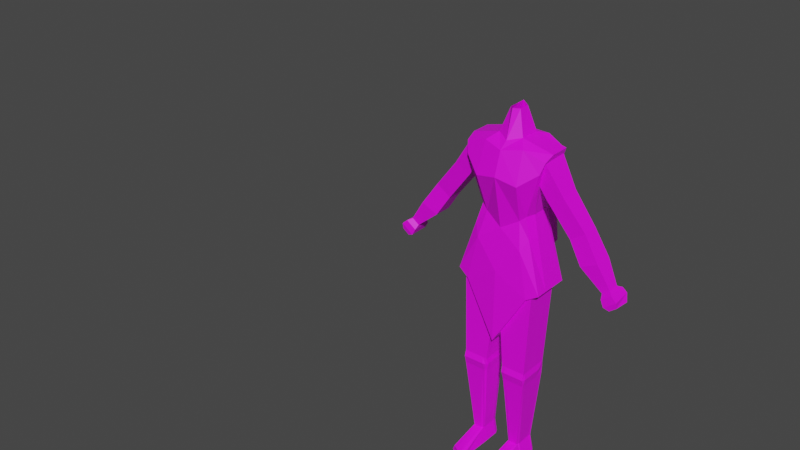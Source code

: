 # Source: Player.blend  (saved by Blender 2.92.15; exported with 4.5.12 LTS)
import bpy
from mathutils import Matrix  # noqa: F401  (used for matrix-valued properties, if any)

bpy.ops.wm.read_factory_settings(use_empty=True)
scene = bpy.context.scene
scene.name = 'Scene'

# ---- collections
col_player = bpy.data.collections.new('Player'); scene.collection.children.link(col_player)

# ---- images (referenced by path relative to the original .blend; pixels are not part of the script)
import os
ASSET_DIR = os.environ.get("B2B_ASSET_DIR", "")  # directory of the original .blend (textures are referenced by path, not embedded)
HERE = os.path.dirname(os.path.abspath(__file__))  # packed textures are extracted next to this script under _unpacked/

def load_image(name, relpath, width, height, colorspace="sRGB"):
    """Load a texture the original file referenced (path relative to the .blend, or extracted next to this script)."""
    p = next((c for c in (os.path.join(HERE, relpath), os.path.join(ASSET_DIR, relpath)) if relpath and os.path.exists(c)), "")
    if p:
        img = bpy.data.images.load(p, check_existing=True)
        img.name = name
    else:  # same state as the original file: an image datablock whose file is absent (Cycles renders it pink)
        img = bpy.data.images.new(name, width, height)
        img.source = "FILE"
        img.filepath = "//" + (relpath or name)
    img.colorspace_settings.name = colorspace
    return img
img_head = load_image('Head', '', 1024, 1024, 'sRGB')

# ---- materials (node trees are filled in below, after node groups)
mat_material_003 = bpy.data.materials.new('Material.003')
mat_material_003.use_transparent_shadow = False
mat_material_002 = bpy.data.materials.new('Material.002')
mat_material_002.use_transparent_shadow = False
mat_material_004 = bpy.data.materials.new('Material.004')
mat_material_004.use_transparent_shadow = False
mat_material_001 = bpy.data.materials.new('Material.001')
mat_material_001.use_transparent_shadow = False

# ---- material node trees
mat_material_003.use_nodes = True; mat_material_003.node_tree.nodes.clear()
_N = mat_material_003.node_tree.nodes; _L = mat_material_003.node_tree.links
n0 = _N.new('ShaderNodeBsdfPrincipled'); n0.name = 'Principled BSDF'; n0.location = (10, 300)
n0.distribution = 'GGX'
n0.subsurface_method = 'BURLEY'
n0.inputs[3].default_value = 1.45
n0.inputs[27].default_value = (0.0, 0.0, 0.0, 1.0)
n0.inputs[28].default_value = 1.0
n1 = _N.new('ShaderNodeOutputMaterial'); n1.name = 'Material Output'; n1.location = (300, 300)
n2 = _N.new('ShaderNodeTexImage'); n2.name = 'Image Texture'; n2.location = (-363, 153)
n2.image = img_head
_L.new(n0.outputs[0], n1.inputs[0])
_L.new(n2.outputs[0], n0.inputs[0])
n1.is_active_output = True
mat_material_002.use_nodes = True; mat_material_002.node_tree.nodes.clear()
_N = mat_material_002.node_tree.nodes; _L = mat_material_002.node_tree.links
n0 = _N.new('ShaderNodeBsdfPrincipled'); n0.name = 'Principled BSDF'; n0.location = (10, 300)
n0.distribution = 'GGX'
n0.subsurface_method = 'BURLEY'
n0.inputs[3].default_value = 1.45
n0.inputs[27].default_value = (0.0, 0.0, 0.0, 1.0)
n0.inputs[28].default_value = 1.0
n1 = _N.new('ShaderNodeOutputMaterial'); n1.name = 'Material Output'; n1.location = (300, 300)
n2 = _N.new('ShaderNodeTexImage'); n2.name = 'Image Texture'; n2.location = (-346, 173)
n2.image = img_head
_L.new(n0.outputs[0], n1.inputs[0])
_L.new(n2.outputs[0], n0.inputs[0])
n1.is_active_output = True
mat_material_004.use_nodes = True; mat_material_004.node_tree.nodes.clear()
_N = mat_material_004.node_tree.nodes; _L = mat_material_004.node_tree.links
n0 = _N.new('ShaderNodeBsdfPrincipled'); n0.name = 'Principled BSDF'; n0.location = (10, 300)
n0.distribution = 'GGX'
n0.subsurface_method = 'BURLEY'
n0.inputs[3].default_value = 1.45
n0.inputs[27].default_value = (0.0, 0.0, 0.0, 1.0)
n0.inputs[28].default_value = 1.0
n1 = _N.new('ShaderNodeOutputMaterial'); n1.name = 'Material Output'; n1.location = (300, 300)
n2 = _N.new('ShaderNodeTexImage'); n2.name = 'Image Texture'; n2.location = (-342, 180)
n2.image = img_head
_L.new(n0.outputs[0], n1.inputs[0])
_L.new(n2.outputs[0], n0.inputs[0])
n1.is_active_output = True
mat_material_001.use_nodes = True; mat_material_001.node_tree.nodes.clear()
_N = mat_material_001.node_tree.nodes; _L = mat_material_001.node_tree.links
n0 = _N.new('ShaderNodeOutputMaterial'); n0.name = 'Material Output'; n0.location = (300, 300)
n1 = _N.new('ShaderNodeTexImage'); n1.name = 'Image Texture'; n1.location = (-392, 155)
n1.image = img_head
n2 = _N.new('ShaderNodeBsdfPrincipled'); n2.name = 'Principled BSDF'; n2.location = (10, 300)
n2.distribution = 'GGX'
n2.subsurface_method = 'BURLEY'
n2.inputs[3].default_value = 1.45
n2.inputs[27].default_value = (0.0, 0.0, 0.0, 1.0)
n2.inputs[28].default_value = 1.0
_L.new(n2.outputs[0], n0.inputs[0])
_L.new(n1.outputs[0], n2.inputs[0])
n0.is_active_output = True

# ---- world
world_world = bpy.data.worlds.new('World'); scene.world = world_world
world_world.use_nodes = True; world_world.node_tree.nodes.clear()
_N = world_world.node_tree.nodes; _L = world_world.node_tree.links
n0 = _N.new('ShaderNodeOutputWorld'); n0.name = 'World Output'; n0.location = (300, 300)
n1 = _N.new('ShaderNodeBackground'); n1.name = 'Background'; n1.location = (10, 300)
n1.inputs[0].default_value = (0.05088, 0.05088, 0.05088, 1.0)
_L.new(n1.outputs[0], n0.inputs[0])
n0.is_active_output = True
world_world.color = (0.05088, 0.05088, 0.05088)
world_world.use_sun_shadow = False
world_world.sun_shadow_jitter_overblur = 0.0

# ---- meshes
me_cube_002 = bpy.data.meshes.new('Cube.002')
me_cube_002.from_pydata([(0.0, 1.029, 0.7198), (0.0, -0.8924, 0.5016), (1.006, -0.4482, -0.9848), (0.9352, -0.3501, 0.7694), (1.006, 0.9167, -0.9848), (0.7862, 0.8997, 0.8016), (0.8681, -0.4864, 0.6225), (0.7454, 0.9869, 0.6897), (0.6002, 0.7503, -0.01031), (0.5354, -0.2779, -0.01031), (0.0, 1.072, -1.817), (0.0, 0.8409, 0.925), (0.0, -0.6395, -1.817), (0.0, -0.6482, 0.8188), (0.0, -0.4592, -0.2246), (0.0, 0.9041, -0.01031), (0.4823, 1.146, 0.6374), (0.4457, 0.9349, 0.9075), (0.7375, -0.5447, -1.073), (0.4794, -0.807, 0.4423), (0.4001, 0.8016, -0.01031), (0.7375, 1.025, -1.073), (0.4457, -0.4677, 0.8663), (0.4001, -0.3383, -0.08174), (0.8681, 0.7724, 0.692), (0.8681, -0.2452, 0.6596), (1.006, -0.02849, -0.9848), (1.006, 0.7324, -0.9848), (0.956, 0.7017, 0.8314), (0.956, -0.000976, 0.8314), (0.6002, 0.5383, -0.01031), (0.6002, 0.05819, -0.01031), (0.0, 0.7624, 0.9492), (0.0, -0.3545, 0.9064), (0.0, 0.4489, -1.817), (0.0, -0.2128, -1.817), (0.2925, 0.5883, 0.9507), (0.2806, -0.1112, 0.9507), (0.7375, 0.7338, -1.073), (0.7375, 0.022, -1.073), (0.0, 0.4647, 1.319), (0.0, -0.1066, 1.281), (0.1126, 0.4507, 1.27), (0.1126, 0.06801, 1.27), (0.7196, 0.8119, -0.3353), (0.6612, -0.3486, -0.2904), (0.0, 1.055, -0.67), (0.0, -0.6398, -0.8061), (0.5233, -0.5279, -0.4438), (0.5233, 0.9485, -0.3985), (0.7196, 0.67, -0.2904), (0.7196, 0.005142, -0.2904)], [], [(16, 17, 5, 7), (25, 29, 3, 6), (39, 26, 2, 18), (20, 16, 7, 8), (51, 31, 9, 45), (49, 20, 8, 44), (31, 25, 6, 9), (48, 23, 14, 47), (37, 33, 13, 22), (19, 22, 13, 1), (23, 19, 1, 14), (9, 6, 19, 23), (6, 3, 22, 19), (29, 37, 22, 3), (45, 9, 23, 48), (46, 15, 20, 49), (15, 0, 16, 20), (35, 39, 18, 12), (0, 11, 17, 16), (10, 21, 38, 34), (34, 38, 39, 35), (5, 17, 36, 28), (28, 36, 37, 29), (17, 11, 32, 36), (33, 37, 43, 41), (8, 7, 24, 30), (30, 24, 25, 31), (44, 8, 30, 50), (50, 30, 31, 51), (21, 4, 27, 38), (38, 27, 26, 39), (7, 5, 28, 24), (24, 28, 29, 25), (37, 36, 42, 43), (32, 33, 41, 40), (36, 32, 40, 42), (27, 50, 51, 26), (4, 44, 50, 27), (10, 46, 49, 21), (2, 45, 48, 18), (18, 48, 47, 12), (21, 49, 44, 4), (26, 51, 45, 2)])
_uv = me_cube_002.uv_layers.new(name='UVMap')
_uv.uv.foreach_set('vector', [0.2624, 0.568, 0.2656, 0.6374, 0.1893, 0.6147, 0.2016, 0.5843, 0.4333, 0.9236, 0.4887, 0.9637, 0.4117, 0.953, 0.3799, 0.9196, 0.5205, 0.2376, 0.5093, 0.3004, 0.4161, 0.3004, 0.3947, 0.2376, 0.2565, 0.4221, 0.2624, 0.568, 0.2016, 0.5843, 0.2093, 0.4235, 0.4796, 0.6887, 0.4908, 0.7575, 0.4141, 0.7601, 0.4004, 0.6924, 0.2367, 0.3262, 0.2565, 0.4221, 0.2093, 0.4235, 0.1841, 0.3466, 0.4908, 0.7575, 0.4333, 0.9236, 0.3799, 0.9196, 0.4141, 0.7601, 0.8791, 0.3126, 0.8615, 0.4076, 0.7654, 0.3715, 0.7594, 0.232, 0.8392, 0.7479, 0.7573, 0.7164, 0.7343, 0.6482, 0.8434, 0.6572, 0.8228, 0.5495, 0.8434, 0.6572, 0.7343, 0.6482, 0.721, 0.556, 0.8615, 0.4076, 0.8228, 0.5495, 0.721, 0.556, 0.7654, 0.3715, 0.8956, 0.4249, 0.9276, 0.5879, 0.8228, 0.5495, 0.8615, 0.4076, 0.9276, 0.5879, 0.9546, 0.6286, 0.8434, 0.6572, 0.8228, 0.5495, 0.9932, 0.7014, 0.8392, 0.7479, 0.8434, 0.6572, 0.9546, 0.6286, 0.9203, 0.3569, 0.8956, 0.4249, 0.8615, 0.4076, 0.8791, 0.3126, 0.3598, 0.2662, 0.3512, 0.4221, 0.2565, 0.4221, 0.2367, 0.3262, 0.3512, 0.4221, 0.3617, 0.5866, 0.2624, 0.568, 0.2565, 0.4221, 0.4684, 0.005007, 0.5205, 0.2376, 0.3947, 0.2376, 0.3736, 0.005007, 0.3617, 0.5866, 0.3656, 0.6479, 0.2656, 0.6374, 0.2624, 0.568, 0.7536, 0.005007, 0.7433, 0.2376, 0.6786, 0.2376, 0.6153, 0.005007, 0.6153, 0.005007, 0.6786, 0.2376, 0.5205, 0.2376, 0.4684, 0.005007, 0.7146, 0.3326, 0.7325, 0.4101, 0.6619, 0.4571, 0.6631, 0.3053, 0.6631, 0.3053, 0.6619, 0.4571, 0.509, 0.4843, 0.509, 0.33, 0.7325, 0.4101, 0.7287, 0.5113, 0.7108, 0.5148, 0.6619, 0.4571, 0.007524, 0.5951, 0.0817, 0.6325, 0.0495, 0.716, 0.008388, 0.6949, 0.6464, 0.7548, 0.7117, 0.9079, 0.6585, 0.9216, 0.5995, 0.756, 0.5995, 0.756, 0.6585, 0.9216, 0.4333, 0.9236, 0.4908, 0.7575, 0.6592, 0.6783, 0.6464, 0.7548, 0.5995, 0.756, 0.6277, 0.6878, 0.6277, 0.6878, 0.5995, 0.756, 0.4908, 0.7575, 0.4796, 0.6887, 0.7433, 0.2376, 0.7192, 0.3004, 0.6783, 0.3004, 0.6786, 0.2376, 0.6786, 0.2376, 0.6783, 0.3004, 0.5093, 0.3004, 0.5205, 0.2376, 0.7117, 0.9079, 0.6972, 0.9369, 0.6433, 0.9586, 0.6585, 0.9216, 0.6585, 0.9216, 0.6433, 0.9586, 0.4887, 0.9637, 0.4333, 0.9236, 0.0817, 0.6325, 0.1875, 0.7462, 0.1069, 0.7787, 0.0495, 0.716, 0.2002, 0.8208, 0.02226, 0.9938, 0.007524, 0.8952, 0.09613, 0.8039, 0.1875, 0.7462, 0.2002, 0.8208, 0.09613, 0.8039, 0.1069, 0.7787, 0.6404, 0.5217, 0.6277, 0.6878, 0.4796, 0.6887, 0.4726, 0.5222, 0.6811, 0.5214, 0.6592, 0.6783, 0.6277, 0.6878, 0.6404, 0.5217, 0.3656, 0.002395, 0.3598, 0.2662, 0.2367, 0.3262, 0.192, 0.1698, 0.9932, 0.1975, 0.9203, 0.3569, 0.8791, 0.3126, 0.9291, 0.1737, 0.9291, 0.1737, 0.8791, 0.3126, 0.7594, 0.232, 0.7627, 0.002461, 0.192, 0.1698, 0.2367, 0.3262, 0.1841, 0.3466, 0.1259, 0.1925, 0.4726, 0.5222, 0.4796, 0.6887, 0.4004, 0.6924, 0.3801, 0.5214])
_ca = me_cube_002.color_attributes.new('Col', 'BYTE_COLOR', 'CORNER')
_ca.data.foreach_set('color', [1.0, 1.0, 1.0, 1.0, 1.0, 1.0, 1.0, 1.0, 1.0, 1.0, 1.0, 1.0, 1.0, 1.0, 1.0, 1.0, 1.0, 1.0, 1.0, 1.0, 1.0, 1.0, 1.0, 1.0, 1.0, 1.0, 1.0, 1.0, 1.0, 1.0, 1.0, 1.0, 1.0, 1.0, 1.0, 1.0, 1.0, 1.0, 1.0, 1.0, 1.0, 1.0, 1.0, 1.0, 1.0, 1.0, 1.0, 1.0, 1.0, 1.0, 1.0, 1.0, 1.0, 1.0, 1.0, 1.0, 1.0, 1.0, 1.0, 1.0, 1.0, 1.0, 1.0, 1.0, 1.0, 1.0, 1.0, 1.0, 1.0, 1.0, 1.0, 1.0, 1.0, 1.0, 1.0, 1.0, 1.0, 1.0, 1.0, 1.0, 1.0, 1.0, 1.0, 1.0, 1.0, 1.0, 1.0, 1.0, 1.0, 1.0, 1.0, 1.0, 1.0, 1.0, 1.0, 1.0, 1.0, 1.0, 1.0, 1.0, 1.0, 1.0, 1.0, 1.0, 1.0, 1.0, 1.0, 1.0, 1.0, 1.0, 1.0, 1.0, 1.0, 1.0, 1.0, 1.0, 1.0, 1.0, 1.0, 1.0, 1.0, 1.0, 1.0, 1.0, 1.0, 1.0, 1.0, 1.0, 1.0, 1.0, 1.0, 1.0, 1.0, 1.0, 1.0, 1.0, 1.0, 1.0, 1.0, 1.0, 1.0, 1.0, 1.0, 1.0, 1.0, 1.0, 1.0, 1.0, 1.0, 1.0, 1.0, 1.0, 1.0, 1.0, 1.0, 1.0, 1.0, 1.0, 1.0, 1.0, 1.0, 1.0, 1.0, 1.0, 1.0, 1.0, 1.0, 1.0, 1.0, 1.0, 1.0, 1.0, 1.0, 1.0, 1.0, 1.0, 1.0, 1.0, 1.0, 1.0, 1.0, 1.0, 1.0, 1.0, 1.0, 1.0, 1.0, 1.0, 1.0, 1.0, 1.0, 1.0, 1.0, 1.0, 1.0, 1.0, 1.0, 1.0, 1.0, 1.0, 1.0, 1.0, 1.0, 1.0, 1.0, 1.0, 1.0, 1.0, 1.0, 1.0, 1.0, 1.0, 1.0, 1.0, 1.0, 1.0, 1.0, 1.0, 1.0, 1.0, 1.0, 1.0, 1.0, 1.0, 1.0, 1.0, 1.0, 1.0, 1.0, 1.0, 1.0, 1.0, 1.0, 1.0, 1.0, 1.0, 1.0, 1.0, 1.0, 1.0, 1.0, 1.0, 1.0, 1.0, 1.0, 1.0, 1.0, 1.0, 1.0, 1.0, 1.0, 1.0, 1.0, 1.0, 1.0, 1.0, 1.0, 1.0, 1.0, 1.0, 1.0, 1.0, 1.0, 1.0, 1.0, 1.0, 1.0, 1.0, 1.0, 1.0, 1.0, 1.0, 1.0, 1.0, 1.0, 1.0, 1.0, 1.0, 1.0, 1.0, 1.0, 1.0, 1.0, 1.0, 1.0, 1.0, 1.0, 1.0, 1.0, 1.0, 1.0, 1.0, 1.0, 1.0, 1.0, 1.0, 1.0, 1.0, 1.0, 1.0, 1.0, 1.0, 1.0, 1.0, 1.0, 1.0, 1.0, 1.0, 1.0, 1.0, 1.0, 1.0, 1.0, 1.0, 1.0, 1.0, 1.0, 1.0, 1.0, 1.0, 1.0, 1.0, 1.0, 1.0, 1.0, 1.0, 1.0, 1.0, 1.0, 1.0, 1.0, 1.0, 1.0, 1.0, 1.0, 1.0, 1.0, 1.0, 1.0, 1.0, 1.0, 1.0, 1.0, 1.0, 1.0, 1.0, 1.0, 1.0, 1.0, 1.0, 1.0, 1.0, 1.0, 1.0, 1.0, 1.0, 1.0, 1.0, 1.0, 1.0, 1.0, 1.0, 1.0, 1.0, 1.0, 1.0, 1.0, 1.0, 1.0, 1.0, 1.0, 1.0, 1.0, 1.0, 1.0, 1.0, 1.0, 1.0, 1.0, 1.0, 1.0, 1.0, 1.0, 1.0, 1.0, 1.0, 1.0, 1.0, 1.0, 1.0, 1.0, 1.0, 1.0, 1.0, 1.0, 1.0, 1.0, 1.0, 1.0, 1.0, 1.0, 1.0, 1.0, 1.0, 1.0, 1.0, 1.0, 1.0, 1.0, 1.0, 1.0, 1.0, 1.0, 1.0, 1.0, 1.0, 1.0, 1.0, 1.0, 1.0, 1.0, 1.0, 1.0, 1.0, 1.0, 1.0, 1.0, 1.0, 1.0, 1.0, 1.0, 1.0, 1.0, 1.0, 1.0, 1.0, 1.0, 1.0, 1.0, 1.0, 1.0, 1.0, 1.0, 1.0, 1.0, 1.0, 1.0, 1.0, 1.0, 1.0, 1.0, 1.0, 1.0, 1.0, 1.0, 1.0, 1.0, 1.0, 1.0, 1.0, 1.0, 1.0, 1.0, 1.0, 1.0, 1.0, 1.0, 1.0, 1.0, 1.0, 1.0, 1.0, 1.0, 1.0, 1.0, 1.0, 1.0, 1.0, 1.0, 1.0, 1.0, 1.0, 1.0, 1.0, 1.0, 1.0, 1.0, 1.0, 1.0, 1.0, 1.0, 1.0, 1.0, 1.0, 1.0, 1.0, 1.0, 1.0, 1.0, 1.0, 1.0, 1.0, 1.0, 1.0, 1.0, 1.0, 1.0, 1.0, 1.0, 1.0, 1.0, 1.0, 1.0, 1.0, 1.0, 1.0, 1.0, 1.0, 1.0, 1.0, 1.0, 1.0, 1.0, 1.0, 1.0, 1.0, 1.0, 1.0, 1.0, 1.0, 1.0, 1.0, 1.0, 1.0, 1.0, 1.0, 1.0, 1.0, 1.0, 1.0, 1.0, 1.0, 1.0, 1.0, 1.0, 1.0, 1.0, 1.0, 1.0, 1.0, 1.0, 1.0, 1.0, 1.0, 1.0, 1.0, 1.0, 1.0, 1.0, 1.0, 1.0, 1.0, 1.0, 1.0, 1.0, 1.0, 1.0, 1.0, 1.0, 1.0, 1.0, 1.0, 1.0, 1.0, 1.0, 1.0, 1.0, 1.0, 1.0, 1.0, 1.0, 1.0, 1.0, 1.0, 1.0, 1.0, 1.0, 1.0, 1.0, 1.0, 1.0, 1.0, 1.0, 1.0, 1.0, 1.0, 1.0, 1.0, 1.0, 1.0, 1.0, 1.0, 1.0, 1.0, 1.0, 1.0, 1.0, 1.0, 1.0, 1.0, 1.0, 1.0, 1.0, 1.0, 1.0, 1.0, 1.0, 1.0, 1.0, 1.0, 1.0, 1.0, 1.0, 1.0, 1.0, 1.0, 1.0, 1.0, 1.0, 1.0, 1.0, 1.0, 1.0, 1.0, 1.0, 1.0, 1.0, 1.0, 1.0, 1.0, 1.0, 1.0, 1.0, 1.0, 1.0, 1.0, 1.0, 1.0, 1.0, 1.0, 1.0, 1.0, 1.0, 1.0, 1.0, 1.0, 1.0, 1.0, 1.0, 1.0, 1.0, 1.0, 1.0, 1.0, 1.0, 1.0, 1.0, 1.0, 1.0, 1.0, 1.0, 1.0, 1.0, 1.0, 1.0, 1.0, 1.0, 1.0, 1.0, 1.0, 1.0, 1.0, 1.0, 1.0, 1.0, 1.0, 1.0, 1.0])
me_cube_002.materials.append(mat_material_003)
me_cube_002.use_remesh_fix_poles = True
me_cube_002.use_remesh_preserve_attributes = False
me_cube_002.update()
me_cube_003 = bpy.data.meshes.new('Cube.003')
me_cube_003.from_pydata([(6.877, -0.4582, -3.462), (1.625, -0.8356, 3.312), (6.877, 0.3629, -3.462), (1.625, 1.162, 3.312), (7.369, -0.4582, -3.112), (2.583, -0.8356, 3.895), (7.369, 0.3629, -3.112), (2.583, 1.162, 3.895), (4.43, -0.3913, -0.7383), (4.43, 0.7529, -0.7383), (5.418, 0.7529, -0.07556), (5.418, -0.3913, -0.07556), (2.792, -0.597, 1.405), (2.792, 0.8053, 1.405), (3.866, 0.8053, 1.917), (3.866, -0.597, 1.917), (5.344, 0.7335, -2.184), (6.477, 0.7335, -1.667), (6.477, -0.5519, -1.667), (5.344, -0.5519, -2.184), (6.946, 0.6358, -3.704), (6.965, -0.7018, -3.752), (7.609, 0.6358, -3.234), (7.647, -0.7018, -3.27), (7.546, 0.4099, -4.327), (7.546, -0.6672, -4.322), (8.092, 0.4099, -3.979), (8.004, -0.6672, -3.979), (7.181, -0.7424, -4.177), (7.993, -0.7424, -3.585), (7.909, 0.6597, -3.503), (7.165, 0.6597, -4.121)], [], [(12, 1, 3, 13), (13, 3, 7, 14), (14, 7, 5, 15), (15, 5, 1, 12), (2, 6, 22, 20), (7, 3, 1, 5), (18, 11, 8, 19), (17, 10, 11, 18), (16, 9, 10, 17), (19, 8, 9, 16), (11, 15, 12, 8), (10, 14, 15, 11), (9, 13, 14, 10), (8, 12, 13, 9), (0, 19, 16, 2), (2, 16, 17, 6), (6, 17, 18, 4), (4, 18, 19, 0), (29, 28, 25, 27), (0, 2, 20, 21), (6, 4, 23, 22), (4, 0, 21, 23), (24, 26, 27, 25), (31, 30, 26, 24), (30, 29, 27, 26), (28, 31, 24, 25), (21, 20, 31, 28), (22, 23, 29, 30), (20, 22, 30, 31), (23, 21, 28, 29)])
_uv = me_cube_003.uv_layers.new(name='UVMap')
_uv.uv.foreach_set('vector', [0.313, 0.5964, 0.3527, 0.798, 0.1719, 0.8145, 0.185, 0.6073, 0.185, 0.6073, 0.1719, 0.8145, 0.07006, 0.8082, 0.07688, 0.5907, 0.5433, 0.53, 0.6307, 0.7304, 0.4537, 0.7777, 0.4172, 0.5614, 0.4172, 0.5614, 0.4537, 0.7777, 0.3527, 0.798, 0.313, 0.5964, 0.5984, 0.2327, 0.5509, 0.266, 0.521, 0.2387, 0.5814, 0.2121, 0.07006, 0.8082, 0.1719, 0.8145, 0.1606, 0.996, 0.0587, 0.9896, 0.3429, 0.1618, 0.3851, 0.3249, 0.275, 0.3452, 0.2564, 0.2027, 0.4504, 0.1316, 0.4885, 0.3027, 0.3851, 0.3249, 0.3429, 0.1618, 0.1627, 0.2169, 0.1688, 0.3562, 0.0587, 0.3578, 0.06439, 0.1847, 0.2564, 0.2027, 0.275, 0.3452, 0.1688, 0.3562, 0.1627, 0.2169, 0.3851, 0.3249, 0.4172, 0.5614, 0.313, 0.5964, 0.275, 0.3452, 0.4885, 0.3027, 0.5433, 0.53, 0.4172, 0.5614, 0.3851, 0.3249, 0.1688, 0.3562, 0.185, 0.6073, 0.07688, 0.5907, 0.0587, 0.3578, 0.275, 0.3452, 0.313, 0.5964, 0.185, 0.6073, 0.1688, 0.3562, 0.2414, 0.04023, 0.2564, 0.2027, 0.1627, 0.2169, 0.1665, 0.04669, 0.1665, 0.04669, 0.1627, 0.2169, 0.06439, 0.1847, 0.1129, 0.03324, 0.3639, -0.003801, 0.4504, 0.1316, 0.3429, 0.1618, 0.2938, 0.02433, 0.2938, 0.02433, 0.3429, 0.1618, 0.2564, 0.2027, 0.2414, 0.04023, 0.733, 0.1575, 0.6663, 0.1571, 0.6718, 0.1279, 0.7273, 0.1221, 0.6644, 0.2172, 0.5984, 0.2327, 0.5814, 0.2121, 0.6699, 0.1915, 0.801, 0.266, 0.7227, 0.2272, 0.7238, 0.1924, 0.8422, 0.2499, 0.7227, 0.2272, 0.6644, 0.2172, 0.6699, 0.1915, 0.7238, 0.1924, 0.5718, 0.1362, 0.5039, 0.1421, 0.502, 0.02837, 0.5619, 0.02331, 0.577, 0.1795, 0.4983, 0.2017, 0.5039, 0.1421, 0.5718, 0.1362, 0.8616, 0.2051, 0.733, 0.1575, 0.7273, 0.1221, 0.8454, 0.1344, 0.6663, 0.1571, 0.577, 0.1795, 0.5718, 0.1362, 0.6718, 0.1279, 0.6699, 0.1915, 0.5814, 0.2121, 0.577, 0.1795, 0.6663, 0.1571, 0.8422, 0.2499, 0.7238, 0.1924, 0.733, 0.1575, 0.8616, 0.2051, 0.5814, 0.2121, 0.521, 0.2387, 0.4983, 0.2017, 0.577, 0.1795, 0.7238, 0.1924, 0.6699, 0.1915, 0.6663, 0.1571, 0.733, 0.1575])
me_cube_003.materials.append(mat_material_002)
me_cube_003.use_remesh_fix_poles = True
me_cube_003.use_remesh_preserve_attributes = False
me_cube_003.update()
me_cube_004 = bpy.data.meshes.new('Cube.004')
me_cube_004.from_pydata([(0.6099, -0.8854, -2.375), (1.989, -0.8854, -2.375), (0.6099, 1.287, -2.375), (0.9126, -0.8854, -2.375), (2.262, -0.8854, -2.375), (0.9126, 1.287, -2.375), (2.262, 1.287, -2.375), (1.989, 1.287, -2.375), (0.5875, 1.347, -2.78), (0.633, -0.973, -2.78), (2.262, 1.296, -2.78), (2.268, -1.011, -2.78), (0.7162, 1.066, -3.332), (0.7371, -0.8742, -3.332), (2.251, 1.275, -3.332), (2.251, -0.8742, -3.332), (1.051, 1.089, -8.453), (1.039, -0.3167, -8.453), (1.824, 1.098, -8.453), (1.747, -0.2527, -8.453), (0.8994, 1.145, -9.484), (0.7947, -0.3798, -9.484), (2.099, 1.075, -9.484), (2.155, -0.3798, -9.484), (0.8664, -2.562, -9.118), (1.879, -2.395, -9.118), (0.8664, -2.562, -9.484), (2.017, -2.395, -9.484), (0.07421, -0.8523, 3.152), (0.07421, 1.564, 3.152), (2.511, 1.564, 4.6), (2.511, -0.8523, 4.6), (2.07, 1.412, -2.78), (0.831, 1.412, -2.78), (0.831, -1.011, -2.78), (2.07, -1.011, -2.78), (1.982, 1.275, -3.332), (0.9199, 1.275, -3.332), (0.9199, -0.8742, -3.332), (1.982, -0.8742, -3.332), (1.714, 1.223, -8.453), (1.16, 1.223, -8.453), (1.16, -0.3798, -8.453), (1.714, -0.3798, -8.453), (1.997, 1.223, -9.484), (1.097, 1.223, -9.484), (1.097, -0.3798, -9.484), (1.729, -0.3798, -9.484), (1.134, -2.755, -9.118), (1.563, -2.609, -9.118), (1.134, -2.755, -9.484), (1.563, -2.609, -9.484), (1.964, -0.8523, 4.117), (0.3765, -0.8523, 3.634), (0.3765, 1.564, 3.634), (1.964, 1.564, 4.117), (0.6099, 0.6485, -2.375), (0.6099, -0.7858, -2.375), (2.262, -0.7858, -2.375), (2.262, 0.6485, -2.375), (0.559, 0.7312, -2.78), (0.5411, -0.7917, -2.78), (2.342, -0.7814, -2.78), (2.345, 0.7312, -2.78), (0.6211, 0.6411, -3.332), (0.6211, -0.7784, -3.332), (2.251, -0.7784, -3.332), (2.251, 0.6411, -3.332), (1.01, 0.8984, -8.453), (1.021, -0.16, -8.453), (1.792, -0.16, -8.453), (1.792, 0.8984, -8.453), (0.7947, 0.8984, -9.484), (0.7947, -0.16, -9.484), (2.18, -0.16, -9.484), (2.18, 0.8984, -9.484), (2.511, 1.037, 4.6), (2.511, -0.5585, 4.6), (0.07421, -0.5585, 3.152), (0.07421, 1.037, 3.152), (1.097, 0.8984, -9.484), (1.097, -0.16, -9.484), (1.729, 0.8984, -9.484), (1.729, -0.16, -9.484)], [], [(1, 52, 53, 3), (5, 54, 55, 7), (2, 29, 54, 5), (21, 46, 50, 26), (58, 4, 11, 62), (4, 31, 52, 1), (62, 11, 15, 66), (3, 0, 9, 34), (7, 6, 10, 32), (56, 2, 8, 60), (38, 13, 17, 42), (60, 8, 12, 64), (34, 9, 13, 38), (32, 10, 14, 36), (42, 17, 24, 48), (36, 14, 18, 40), (66, 15, 19, 70), (64, 12, 16, 68), (83, 74, 23, 47), (40, 18, 22, 44), (70, 19, 23, 74), (68, 16, 20, 72), (48, 24, 26, 50), (17, 21, 26, 24), (23, 19, 25, 27), (47, 23, 27, 51), (3, 53, 28, 0), (58, 77, 31, 4), (7, 55, 30, 6), (56, 79, 29, 2), (46, 47, 51, 50), (25, 49, 51, 27), (49, 48, 50, 51), (16, 41, 45, 20), (41, 40, 44, 45), (73, 81, 46, 21), (81, 83, 47, 46), (12, 37, 41, 16), (37, 36, 40, 41), (19, 43, 49, 25), (43, 42, 48, 49), (8, 33, 37, 12), (33, 32, 36, 37), (11, 35, 39, 15), (35, 34, 38, 39), (15, 39, 43, 19), (39, 38, 42, 43), (2, 5, 33, 8), (5, 7, 32, 33), (4, 1, 35, 11), (1, 3, 34, 35), (45, 44, 82, 80), (80, 82, 83, 81), (20, 45, 80, 72), (72, 80, 81, 73), (0, 28, 78, 57), (57, 78, 79, 56), (6, 30, 76, 59), (59, 76, 77, 58), (17, 69, 73, 21), (69, 68, 72, 73), (18, 71, 75, 22), (71, 70, 74, 75), (44, 22, 75, 82), (82, 75, 74, 83), (13, 65, 69, 17), (65, 64, 68, 69), (14, 67, 71, 18), (67, 66, 70, 71), (9, 61, 65, 13), (61, 60, 64, 65), (0, 57, 61, 9), (57, 56, 60, 61), (10, 63, 67, 14), (63, 62, 66, 67), (6, 59, 63, 10), (59, 58, 62, 63)])
_uv = me_cube_004.uv_layers.new(name='UVMap')
_uv.uv.foreach_set('vector', [0.1508, 0.4936, 0.1462, 0.9634, 0.03032, 0.9278, 0.07305, 0.4914, 0.4247, 0.4785, 0.507, 0.9095, 0.3941, 0.956, 0.349, 0.4864, 0.4465, 0.4752, 0.5254, 0.8723, 0.507, 0.9095, 0.4247, 0.4785, 0.8932, 0.8012, 0.9157, 0.8012, 0.9184, 0.9779, 0.8985, 0.9636, 0.1793, 0.4934, 0.1712, 0.4931, 0.1675, 0.4639, 0.1825, 0.464, 0.1712, 0.4931, 0.1833, 0.9966, 0.1462, 0.9634, 0.1508, 0.4936, 0.1825, 0.464, 0.1675, 0.4639, 0.1717, 0.4268, 0.1785, 0.4261, 0.07305, 0.4914, 0.05087, 0.4906, 0.0541, 0.46, 0.0687, 0.4606, 0.349, 0.4864, 0.3289, 0.4876, 0.3265, 0.4583, 0.3418, 0.4569, 0.4919, 0.4647, 0.4465, 0.4752, 0.4408, 0.4477, 0.4795, 0.4379, 0.07691, 0.4199, 0.06353, 0.419, 0.1274, 0.04813, 0.1372, 0.04976, 0.4795, 0.4379, 0.4408, 0.4477, 0.4423, 0.405, 0.4741, 0.3969, 0.0687, 0.4606, 0.0541, 0.46, 0.06353, 0.419, 0.07691, 0.4199, 0.3418, 0.4569, 0.3265, 0.4583, 0.3235, 0.4198, 0.3427, 0.4169, 0.9521, 0.3286, 0.9609, 0.3236, 0.9837, 0.4968, 0.9643, 0.5117, 0.3427, 0.4169, 0.3235, 0.4198, 0.2868, 0.0476, 0.2988, 0.04583, 0.1785, 0.4261, 0.1717, 0.4268, 0.1868, 0.0543, 0.1942, 0.0541, 0.4741, 0.3969, 0.4423, 0.405, 0.3498, 0.03651, 0.3634, 0.03334, 0.9627, 0.7849, 0.9962, 0.7849, 0.9944, 0.8012, 0.9627, 0.8012, 0.9197, 0.2201, 0.9074, 0.2191, 0.8994, 0.14, 0.9127, 0.1409, 0.814, 0.2281, 0.8066, 0.2301, 0.7902, 0.1486, 0.8065, 0.1465, 0.5064, 0.08009, 0.4919, 0.08074, 0.4867, 0.003247, 0.5066, 0.001699, 0.9101, 0.5689, 0.8855, 0.5688, 0.8857, 0.5416, 0.9102, 0.5417, 0.5969, 0.08074, 0.6017, 0.001881, 0.7641, 0.002556, 0.764, 0.02979, 0.7902, 0.1486, 0.8066, 0.2301, 0.6433, 0.1941, 0.6408, 0.1651, 0.9627, 0.8012, 0.9944, 0.8012, 0.9842, 0.9512, 0.9504, 0.9671, 0.07305, 0.4914, 0.03032, 0.9278, 0.00862, 0.8926, 0.05087, 0.4906, 0.1793, 0.4934, 0.2045, 0.9962, 0.1833, 0.9966, 0.1712, 0.4931, 0.349, 0.4864, 0.3941, 0.956, 0.3587, 0.9936, 0.3289, 0.4876, 0.4919, 0.4647, 0.5608, 0.8635, 0.5254, 0.8723, 0.4465, 0.4752, 0.9157, 0.8012, 0.9627, 0.8012, 0.9504, 0.9671, 0.9184, 0.9779, 0.9722, 0.5692, 0.9438, 0.5691, 0.9439, 0.5418, 0.9813, 0.5416, 0.9438, 0.5691, 0.9101, 0.5689, 0.9102, 0.5417, 0.9439, 0.5418, 0.9729, 0.2301, 0.9603, 0.2275, 0.9786, 0.1528, 0.9942, 0.1554, 0.9603, 0.2275, 0.9197, 0.2201, 0.9127, 0.1409, 0.9786, 0.1528, 0.8932, 0.7849, 0.9157, 0.7849, 0.9157, 0.8012, 0.8932, 0.8012, 0.9157, 0.7849, 0.9627, 0.7849, 0.9627, 0.8012, 0.9157, 0.8012, 0.4423, 0.405, 0.4203, 0.409, 0.3377, 0.03895, 0.3498, 0.03651, 0.4203, 0.409, 0.3427, 0.4169, 0.2988, 0.04583, 0.3377, 0.03895, 0.9069, 0.322, 0.9109, 0.3309, 0.9317, 0.5031, 0.9069, 0.4892, 0.9109, 0.3309, 0.9521, 0.3286, 0.9643, 0.5117, 0.9317, 0.5031, 0.4408, 0.4477, 0.4254, 0.4495, 0.4203, 0.409, 0.4423, 0.405, 0.4254, 0.4495, 0.3418, 0.4569, 0.3427, 0.4169, 0.4203, 0.409, 0.1675, 0.4639, 0.1548, 0.4639, 0.1528, 0.4244, 0.1717, 0.4268, 0.1548, 0.4639, 0.0687, 0.4606, 0.07691, 0.4199, 0.1528, 0.4244, 0.1717, 0.4268, 0.1528, 0.4244, 0.1774, 0.05443, 0.1868, 0.0543, 0.1528, 0.4244, 0.07691, 0.4199, 0.1372, 0.04976, 0.1774, 0.05443, 0.4465, 0.4752, 0.4247, 0.4785, 0.4254, 0.4495, 0.4408, 0.4477, 0.4247, 0.4785, 0.349, 0.4864, 0.3418, 0.4569, 0.4254, 0.4495, 0.1712, 0.4931, 0.1508, 0.4936, 0.1548, 0.4639, 0.1675, 0.4639, 0.1508, 0.4936, 0.07305, 0.4914, 0.0687, 0.4606, 0.1548, 0.4639, 0.9157, 0.682, 0.9827, 0.682, 0.9627, 0.7061, 0.9157, 0.7061, 0.9157, 0.7061, 0.9627, 0.7061, 0.9627, 0.7849, 0.9157, 0.7849, 0.901, 0.6878, 0.9157, 0.682, 0.9157, 0.7061, 0.8932, 0.7061, 0.8932, 0.7061, 0.9157, 0.7061, 0.9157, 0.7849, 0.8932, 0.7849, 0.5989, 0.4374, 0.6946, 0.8303, 0.6739, 0.8355, 0.5919, 0.4393, 0.5919, 0.4393, 0.6739, 0.8355, 0.5608, 0.8635, 0.4919, 0.4647, 0.3289, 0.4876, 0.3587, 0.9936, 0.3214, 0.9944, 0.2824, 0.4905, 0.2824, 0.4905, 0.3214, 0.9944, 0.2045, 0.9962, 0.1793, 0.4934, 0.5969, 0.08074, 0.5851, 0.08043, 0.5853, 0.001863, 0.6017, 0.001881, 0.5851, 0.08043, 0.5064, 0.08009, 0.5066, 0.001699, 0.5853, 0.001863, 0.9074, 0.2191, 0.8925, 0.2209, 0.8849, 0.1393, 0.8994, 0.14, 0.8925, 0.2209, 0.814, 0.2281, 0.8065, 0.1465, 0.8849, 0.1393, 0.9827, 0.682, 0.9902, 0.693, 0.9962, 0.7061, 0.9627, 0.7061, 0.9627, 0.7061, 0.9962, 0.7061, 0.9962, 0.7849, 0.9627, 0.7849, 0.5855, 0.3679, 0.5751, 0.3717, 0.4391, 0.01454, 0.4503, 0.01164, 0.5751, 0.3717, 0.4741, 0.3969, 0.3634, 0.03334, 0.4391, 0.01454, 0.3235, 0.4198, 0.2785, 0.4215, 0.2721, 0.04837, 0.2868, 0.0476, 0.2785, 0.4215, 0.1785, 0.4261, 0.1942, 0.0541, 0.2721, 0.04837, 0.5986, 0.4073, 0.5845, 0.4109, 0.5751, 0.3717, 0.5855, 0.3679, 0.5845, 0.4109, 0.4795, 0.4379, 0.4741, 0.3969, 0.5751, 0.3717, 0.5989, 0.4374, 0.5919, 0.4393, 0.5845, 0.4109, 0.5986, 0.4073, 0.5919, 0.4393, 0.4919, 0.4647, 0.4795, 0.4379, 0.5845, 0.4109, 0.3265, 0.4583, 0.2866, 0.4609, 0.2785, 0.4215, 0.3235, 0.4198, 0.2866, 0.4609, 0.1825, 0.464, 0.1785, 0.4261, 0.2785, 0.4215, 0.3289, 0.4876, 0.2824, 0.4905, 0.2866, 0.4609, 0.3265, 0.4583, 0.2824, 0.4905, 0.1793, 0.4934, 0.1825, 0.464, 0.2866, 0.4609])
me_cube_004.materials.append(mat_material_004)
me_cube_004.use_remesh_fix_poles = True
me_cube_004.use_remesh_preserve_attributes = False
me_cube_004.update()
me_cube_005 = bpy.data.meshes.new('Cube.005')
me_cube_005.from_pydata([(0.6354, -0.574, -1.14), (0.8749, -0.8572, 3.035), (0.9166, 1.07, -0.8129), (0.6951, 1.406, 3.168), (0.0, 1.532, -1.163), (0.0, 1.305, 2.408), (0.0, -0.9165, -1.642), (0.0, -1.024, 2.408), (0.8449, -0.2191, -1.031), (0.9593, 0.4782, -0.922), (0.6963, 0.6249, 2.408), (0.6975, 0.06016, 2.408), (0.0, 0.642, 2.408), (0.0, -0.1373, 2.408), (0.0, 0.7157, -1.322), (0.0, -0.1004, -1.482), (0.7195, 1.136, 0.8881), (0.6857, -0.5845, 0.8881), (0.0, -1.01, 0.8881), (0.0, 1.508, 0.8881), (0.9279, 0.5346, 0.8881), (0.8949, -0.106, 0.8881)], [], [(19, 5, 3, 16), (21, 11, 1, 17), (15, 8, 0, 6), (11, 13, 7, 1), (17, 1, 7, 18), (3, 5, 12, 10), (10, 12, 13, 11), (4, 2, 9, 14), (14, 9, 8, 15), (16, 3, 10, 20), (20, 10, 11, 21), (9, 20, 21, 8), (2, 16, 20, 9), (0, 17, 18, 6), (8, 21, 17, 0), (4, 19, 16, 2)])
_uv = me_cube_005.uv_layers.new(name='UVMap')
_uv.uv.foreach_set('vector', [0.9207, 0.3503, 0.9089, 0.5652, 0.8117, 0.6731, 0.807, 0.3509, 0.5689, 0.3559, 0.6011, 0.5703, 0.4759, 0.6687, 0.4955, 0.3619, 0.21, 0.3066, 0.3494, 0.311, 0.3201, 0.3652, 0.209, 0.4268, 0.6121, 0.7746, 0.5869, 0.8738, 0.4617, 0.8772, 0.4617, 0.7234, 0.4955, 0.362, 0.4759, 0.6689, 0.3749, 0.5741, 0.3808, 0.3595, 0.8399, 0.7309, 0.7905, 0.8684, 0.6969, 0.8709, 0.6918, 0.7727, 0.6918, 0.7727, 0.6969, 0.8709, 0.5869, 0.8738, 0.6121, 0.7746, 0.209, 0.06622, 0.3557, 0.1215, 0.3621, 0.2084, 0.2095, 0.1864, 0.2095, 0.1864, 0.3621, 0.2084, 0.3494, 0.311, 0.21, 0.3066, 0.748, 0.3496, 0.7947, 0.6714, 0.6813, 0.5667, 0.6584, 0.3512, 0.6584, 0.3512, 0.6813, 0.5667, 0.6011, 0.5703, 0.5689, 0.3559, 0.6367, 0.09678, 0.6584, 0.3512, 0.5689, 0.3559, 0.5351, 0.08732, 0.7218, 0.1079, 0.748, 0.3496, 0.6584, 0.3512, 0.6367, 0.09678, 0.4759, 0.0755, 0.4955, 0.362, 0.3808, 0.3595, 0.3946, 0.005894, 0.5351, 0.08732, 0.5689, 0.3559, 0.4955, 0.3619, 0.4759, 0.0754, 0.9207, 0.06245, 0.9207, 0.3503, 0.807, 0.3509, 0.7769, 0.1123])
me_cube_005.materials.append(mat_material_001)
me_cube_005.use_remesh_fix_poles = True
me_cube_005.use_remesh_preserve_attributes = False
me_cube_005.update()
me_circle = bpy.data.meshes.new('Circle')
me_circle.from_pydata([(0.0, 1.0, 0.0), (-0.1951, 0.9808, 0.0), (-0.3827, 0.9239, 0.0), (-0.5556, 0.8315, 0.0), (-0.7071, 0.7071, 0.0), (-0.8315, 0.5556, 0.0), (-0.9239, 0.3827, 0.0), (-0.9808, 0.1951, 0.0), (-1.0, -4.371e-08, 0.0), (-0.9808, -0.1951, 0.0), (-0.9239, -0.3827, 0.0), (-0.8315, -0.5556, 0.0), (-0.7071, -0.7071, 0.0), (-0.5556, -0.8315, 0.0), (-0.3827, -0.9239, 0.0), (-0.1951, -0.9808, 0.0), (8.742e-08, -1.0, 0.0), (0.1951, -0.9808, 0.0), (0.3827, -0.9239, 0.0), (0.5556, -0.8315, 0.0), (0.7071, -0.7071, 0.0), (0.8315, -0.5556, 0.0), (0.9239, -0.3827, 0.0), (0.9808, -0.1951, 0.0), (1.0, 1.192e-08, 0.0), (0.9808, 0.1951, 0.0), (0.9239, 0.3827, 0.0), (0.8315, 0.5556, 0.0), (0.7071, 0.7071, 0.0), (0.5556, 0.8315, 0.0), (0.3827, 0.9239, 0.0), (0.1951, 0.9808, 0.0)], [(1, 0), (2, 1), (3, 2), (4, 3), (5, 4), (6, 5), (7, 6), (8, 7), (9, 8), (10, 9), (11, 10), (12, 11), (13, 12), (14, 13), (15, 14), (16, 15), (17, 16), (18, 17), (19, 18), (20, 19), (21, 20), (22, 21), (23, 22), (24, 23), (25, 24), (26, 25), (27, 26), (28, 27), (29, 28), (30, 29), (31, 30), (0, 31)], [])
_uv = me_circle.uv_layers.new(name='UVMap')
_uv.uv.foreach_set('vector', [])
me_circle.use_remesh_fix_poles = True
me_circle.use_remesh_preserve_attributes = False
me_circle.update()
arm_armature = bpy.data.armatures.new('Armature')  # bones are not reproduced

# ---- objects
ob_torso = bpy.data.objects.new('Torso', me_cube_002)
ob_arms = bpy.data.objects.new('Arms', me_cube_003)
ob_legs = bpy.data.objects.new('Legs', me_cube_004)
ob_head = bpy.data.objects.new('Head', me_cube_005)
ob_armature = bpy.data.objects.new('Armature', arm_armature)
ob_master_controller_shape = bpy.data.objects.new('Master_Controller_Shape', me_circle)

# ---- transforms, parenting, visibility, modifiers, constraints
ob_torso.parent = ob_armature
ob_torso.matrix_parent_inverse = Matrix(((1.0, 0.0, 0.0, -0.0), (-0.0, -4.371e-08, 1.0, 2.149), (0.0, -1.0, -4.371e-08, 3.632), (-0.0, 0.0, -0.0, 1.0)))
ob_torso.location = (0.0, 0.0, 0.0)
ob_torso.scale = (2.959, 1.968, 4.98)
ob_torso.lineart.crease_threshold = 0.0
_vg = ob_torso.vertex_groups.new(name='Bone')
_vg = ob_torso.vertex_groups.new(name='Leg_Thigh_L')
for _i, _w in zip([0, 1, 2, 3, 4, 5, 6, 7, 8, 9, 10, 11, 12, 13, 14, 15, 16, 17, 18, 19, 20, 21, 22, 23, 24, 25, 26, 27, 28, 29, 30, 31, 32, 33, 34, 35, 36, 37, 38, 39, 40, 41, 42, 43, 44, 45, 46, 47, 48, 49, 50, 51], [0.0, 0.0, 3.051e-24, 0.0, 0.0, 0.0, 0.0, 0.0, 0.0, 3.738e-17, 3.013e-14, 0.0, 9.321e-30, 0.0, 5.62e-28, 0.0, 0.0, 0.0, 7.443e-35, 0.0, 0.0, 5.443e-16, 0.0, 0.0, 0.0, 0.0, 1.186e-19, 9.219e-26, 0.0, 0.0, 0.0, 2.639e-13, 0.0, 0.0, 5.646e-17, 9.237e-25, 0.0, 0.0, 6.152e-20, 6.819e-11, 0.0, 0.0, 0.0, 0.0, 4.733e-14, 3.603e-13, 2.337e-14, 2.225e-18, 5.296e-21, 9.663e-12, 3.374e-18, 3.765e-13]): _vg.add([_i], _w, 'REPLACE')
_vg = ob_torso.vertex_groups.new(name='Leg_Calf_L')
_vg = ob_torso.vertex_groups.new(name='Leg_Foot_L')
_vg = ob_torso.vertex_groups.new(name='Leg_Thigh_R')
for _i, _w in zip([0, 1, 2, 3, 4, 5, 6, 7, 8, 9, 10, 11, 12, 13, 14, 15, 16, 17, 18, 19, 20, 21, 22, 23, 24, 25, 26, 27, 28, 29, 30, 31, 32, 33, 34, 35, 36, 37, 38, 39, 40, 42, 43, 44, 45, 46, 47, 48, 49, 50, 51], [0.0, 0.0, 1.644e-09, 0.0, 9.71e-17, 0.0, 0.0, 0.0, 0.0, 0.0, 3.812e-09, 0.0, 5.86e-08, 0.0, 0.0, 0.0, 0.0, 0.0, 6.541e-16, 0.0, 0.0, 1.653e-12, 0.0, 0.0, 0.0, 0.0, 0.0, 1.942e-17, 0.0, 0.0, 0.0, 0.0, 0.0, 0.0, 1.488e-06, 3.909e-09, 0.0, 0.0, 5.653e-14, 6.783e-11, 0.0, 0.0, 0.0, 0.0, 4.207e-08, 1.196e-08, 8.985e-15, 1.027e-11, 0.0, 0.0, 0.0]): _vg.add([_i], _w, 'REPLACE')
_vg = ob_torso.vertex_groups.new(name='Leg_Calf_R')
for _i, _w in zip([2, 9, 10, 12, 18, 23, 26, 34, 35, 39, 45, 51], [0.0, 0.0, 0.0, 0.0, 0.0, 0.0, 0.0, 0.0, 0.0, 0.0, 0.0, 0.0]): _vg.add([_i], _w, 'REPLACE')
_vg = ob_torso.vertex_groups.new(name='Leg_Foot_R')
for _i, _w in zip([2, 4, 10, 12, 18, 21, 26, 27, 34, 35, 38, 39, 46, 47, 48], [0.0, 0.0, 0.0, 0.0, 0.0, 0.0, 0.0, 0.0, 0.0, 0.0, 0.0, 0.0, 0.0, 0.0, 0.0]): _vg.add([_i], _w, 'REPLACE')
_vg = ob_torso.vertex_groups.new(name='Torso')
for _i, _w in zip([0, 1, 2, 3, 4, 5, 6, 7, 8, 9, 10, 11, 13, 14, 15, 16, 17, 18, 19, 20, 21, 22, 23, 24, 25, 26, 27, 28, 29, 30, 31, 32, 33, 36, 37, 38, 39, 40, 41, 42, 43, 44, 45, 46, 47, 48, 49, 50, 51], [0.9998, 1.0, 0.004657, 0.9998, 0.0003741, 0.9959, 0.9988, 0.9767, 1.979e-05, 3.195e-05, 0.05315, 0.9997, 1.0, 0.0001727, 2.943e-05, 0.9932, 0.9997, 0.000345, 1.0, 0.0001931, 0.004031, 0.9987, 0.0002103, 0.9954, 0.9997, 6.595e-05, 0.0008485, 0.9858, 0.9995, 3.228e-07, 2.801e-06, 0.9925, 1.0, 0.9958, 0.9993, 0.00407, 0.0, 0.9797, 0.9995, 0.9509, 0.9991, 0.001552, 4.372e-08, 6.936e-05, 0.0004391, 0.0009149, 1.315e-05, 0.0, 1.963e-05]): _vg.add([_i], _w, 'REPLACE')
_vg = ob_torso.vertex_groups.new(name='Head')
for _i, _w in zip([0, 1, 3, 6, 9, 11, 13, 15, 16, 17, 19, 22, 23, 25, 29, 30, 31, 32, 33, 36, 37, 40, 41, 42, 43], [1.35e-08, 0.0, 0.0, 0.0, 0.0, 1.297e-06, 5.563e-06, 0.0, 0.0, 0.0009569, 0.0, 0.01382, 0.0, 0.0, 0.0, 0.0, 0.0, 3.756e-07, 3.371e-05, 1.998e-05, 2.157e-09, 0.0004122, 0.01317, 9.813e-05, 0.000228]): _vg.add([_i], _w, 'REPLACE')
_vg = ob_torso.vertex_groups.new(name='Arm_Upper_L')
for _i, _w in zip([0, 1, 3, 4, 5, 6, 7, 8, 9, 11, 13, 14, 15, 16, 17, 19, 20, 22, 23, 24, 25, 26, 27, 28, 29, 30, 31, 32, 33, 36, 37, 38, 39, 40, 41, 42, 43, 44, 45, 46, 47, 48, 49, 50, 51], [7.491e-05, 0.0, 1.395e-08, 0.0, 2.461e-06, 5.891e-10, 2.943e-05, 0.0, 1.566e-08, 5.759e-05, 0.0001124, 0.0, 2.663e-09, 1.373e-06, 2.119e-07, 4.178e-14, 5.237e-08, 6.271e-07, 0.0, 0.0002106, 1.274e-07, 0.0, 0.0, 1.167e-06, 5.507e-05, 4.157e-14, 2.145e-10, 0.00249, 8.865e-05, 4.29e-05, 6.347e-09, 0.0, 0.0, 0.0, 0.0, 0.0, 0.0, 0.0, 0.0, 0.0, 0.0, 0.0, 0.0, 0.0, 0.0]): _vg.add([_i], _w, 'REPLACE')
_vg = ob_torso.vertex_groups.new(name='Arm_Lower_L')
for _i, _w in zip([0, 1, 2, 3, 5, 6, 7, 8, 9, 11, 13, 14, 15, 16, 17, 18, 19, 20, 22, 23, 24, 25, 26, 28, 29, 30, 31, 32, 33, 36, 37, 39, 40, 41, 42, 43, 44, 45, 47, 48, 49, 50, 51], [0.0, 0.0, 0.0, 0.0, 0.0, 0.0, 0.0, 0.0, 0.0, 0.0, 0.0, 0.0, 0.0, 0.0, 0.0, 0.0, 0.0, 0.0, 0.0, 0.0, 0.0, 0.0, 0.0, 0.0, 0.0, 0.0, 0.0, 0.0, 0.0, 0.0, 0.0, 0.0, 0.0, 0.0, 0.0, 0.0, 0.0, 0.0, 0.0, 0.0, 0.0, 0.0, 0.0]): _vg.add([_i], _w, 'REPLACE')
_vg = ob_torso.vertex_groups.new(name='Arm_Fist_L')
for _i, _w in zip([0, 1, 2, 3, 4, 5, 6, 7, 8, 9, 11, 13, 14, 15, 16, 17, 18, 19, 20, 21, 22, 23, 24, 25, 26, 27, 28, 29, 30, 31, 32, 33, 36, 37, 38, 39, 40, 41, 42, 43, 44, 45, 46, 47, 48, 49, 50, 51], [0.0, 0.0, 0.0, 0.0, 0.0, 0.0, 0.0, 0.0, 0.0, 0.0, 0.0, 0.0, 0.0, 0.0, 0.0, 0.0, 0.0, 0.0, 0.0, 0.0, 0.0, 0.0, 0.0, 0.0, 0.0, 0.0, 0.0, 0.0, 0.0, 0.0, 0.0, 0.0, 0.0, 0.0, 0.0, 0.0, 0.0, 0.0, 0.0, 0.0, 0.0, 0.0, 0.0, 0.0, 0.0, 0.0, 0.0, 0.0]): _vg.add([_i], _w, 'REPLACE')
_vg = ob_torso.vertex_groups.new(name='Arm_Upper_R')
for _i, _w in zip([0, 1, 2, 3, 4, 5, 6, 7, 8, 9, 10, 11, 12, 13, 14, 15, 16, 17, 18, 19, 21, 22, 23, 24, 25, 26, 27, 28, 29, 30, 31, 32, 33, 35, 36, 37, 38, 39, 40, 41, 42, 43, 44, 45, 46, 47, 48, 50, 51], [0.0, 0.0, 0.0, 0.0, 0.0, 0.0, 0.0, 0.0, 0.0, 0.0, 0.0, 0.0, 0.0, 0.0, 0.0, 0.0, 0.0, 0.0, 0.0, 0.0, 0.0, 0.0, 0.0, 0.0, 0.0, 0.0, 0.0, 0.0, 0.0, 0.0, 0.0, 0.0, 0.0, 0.0, 0.0, 0.0, 0.0, 0.0, 0.0, 0.0, 0.0, 0.0, 0.0, 0.0, 0.0, 0.0, 0.0, 0.0, 0.0]): _vg.add([_i], _w, 'REPLACE')
_vg = ob_torso.vertex_groups.new(name='Arm_Lower_R')
for _i, _w in zip([0, 1, 2, 3, 4, 5, 6, 7, 8, 9, 11, 13, 14, 15, 16, 17, 18, 19, 21, 22, 23, 24, 25, 26, 27, 28, 29, 30, 31, 32, 33, 36, 37, 38, 39, 40, 41, 42, 43, 44, 45, 46, 47, 48, 49, 50, 51], [0.0, 0.0, 0.0, 0.0, 0.0, 0.0, 0.0, 0.0, 0.0, 0.0, 0.0, 0.0, 0.0, 0.0, 0.0, 0.0, 0.0, 0.0, 0.0, 0.0, 0.0, 0.0, 0.0, 0.0, 0.0, 0.0, 0.0, 0.0, 0.0, 0.0, 0.0, 0.0, 0.0, 0.0, 0.0, 0.0, 0.0, 0.0, 0.0, 0.0, 0.0, 0.0, 0.0, 0.0, 0.0, 0.0, 0.0]): _vg.add([_i], _w, 'REPLACE')
_vg = ob_torso.vertex_groups.new(name='Arm_Fist_R')
for _i, _w in zip([0, 1, 2, 3, 4, 5, 6, 7, 8, 9, 11, 12, 13, 14, 15, 16, 17, 18, 19, 20, 21, 22, 23, 24, 25, 26, 27, 28, 29, 30, 31, 32, 33, 35, 36, 37, 38, 39, 40, 41, 42, 43, 44, 45, 46, 47, 48, 49, 50, 51], [1.011e-06, 2.264e-12, 0.0, 4.412e-09, 0.0, 8.665e-06, 4.535e-12, 3.824e-05, 0.0, 0.0, 4.499e-07, 0.0, 4.132e-09, 0.0, 0.0, 1.079e-10, 2.223e-05, 0.0, 5.608e-15, 0.0, 0.0, 2.048e-09, 0.0, 3.012e-05, 7.799e-08, 0.0, 0.0, 1.943e-05, 9.334e-08, 0.0, 0.0, 0.0003958, 3.418e-06, 0.0, 8.543e-05, 0.0001655, 0.0, 0.0, 0.008033, 0.001018, 0.001403, 2.494e-06, 0.0, 0.0, 0.0, 0.0, 0.0, 0.0, 0.0, 0.0]): _vg.add([_i], _w, 'REPLACE')
_m = ob_torso.modifiers.new('Mirror', 'MIRROR')
_m.use_clip = True
_m = ob_torso.modifiers.new('Armature', 'ARMATURE')
_m.object = ob_armature
ob_arms.parent = ob_armature
ob_arms.matrix_parent_inverse = Matrix(((1.0, 0.0, 0.0, -0.0), (-0.0, -4.371e-08, 1.0, 2.149), (0.0, -1.0, -4.371e-08, 3.632), (-0.0, 0.0, -0.0, 1.0)))
ob_arms.location = (0.0, 0.2221, 0.0)
ob_arms.lineart.crease_threshold = 0.0
_vg = ob_arms.vertex_groups.new(name='Bone')
_vg = ob_arms.vertex_groups.new(name='Leg_Thigh_L')
_vg = ob_arms.vertex_groups.new(name='Leg_Calf_L')
_vg = ob_arms.vertex_groups.new(name='Leg_Foot_L')
_vg = ob_arms.vertex_groups.new(name='Leg_Thigh_R')
_vg = ob_arms.vertex_groups.new(name='Leg_Calf_R')
_vg = ob_arms.vertex_groups.new(name='Leg_Foot_R')
_vg = ob_arms.vertex_groups.new(name='Torso')
_vg = ob_arms.vertex_groups.new(name='Head')
_vg = ob_arms.vertex_groups.new(name='Arm_Upper_L')
for _i, _w in zip([1, 3, 5, 7, 8, 9, 10, 11, 12, 13, 14, 15, 16, 17, 18, 19], [0.9999, 0.9999, 0.9999, 0.9999, 0.9603, 0.9645, 0.9635, 0.9598, 0.9989, 0.9991, 0.9991, 0.9985, 0.07234, 0.03326, 0.02938, 0.07129]): _vg.add([_i], _w, 'REPLACE')
_vg = ob_arms.vertex_groups.new(name='Arm_Lower_L')
for _i, _w in zip([0, 2, 4, 6, 8, 9, 10, 11, 16, 17, 18, 19], [0.9999, 0.9964, 0.9983, 1.0, 0.02596, 0.0183, 0.01961, 0.02628, 0.8936, 0.9138, 0.9091, 0.8886]): _vg.add([_i], _w, 'REPLACE')
_vg = ob_arms.vertex_groups.new(name='Arm_Fist_L')
for _i, _w in zip([0, 2, 4, 6, 16, 17, 18, 19, 20, 21, 22, 23, 24, 25, 26, 27, 28, 29, 30, 31], [3.212e-05, 5.597e-05, 0.0003985, 3.22e-09, 0.01808, 0.03908, 0.05124, 0.03032, 0.9865, 0.9838, 0.9854, 0.9847, 0.997, 0.9956, 0.9946, 0.9938, 0.993, 0.9925, 0.9931, 0.9945]): _vg.add([_i], _w, 'REPLACE')
_vg = ob_arms.vertex_groups.new(name='Arm_Upper_R')
_vg = ob_arms.vertex_groups.new(name='Arm_Lower_R')
_vg = ob_arms.vertex_groups.new(name='Arm_Fist_R')
_m = ob_arms.modifiers.new('Mirror', 'MIRROR')
_m = ob_arms.modifiers.new('Armature', 'ARMATURE')
_m.object = ob_armature
ob_legs.parent = ob_armature
ob_legs.matrix_parent_inverse = Matrix(((1.0, 0.0, 0.0, -0.0), (-0.0, -4.371e-08, 1.0, 2.149), (0.0, -1.0, -4.371e-08, 3.632), (-0.0, 0.0, -0.0, 1.0)))
ob_legs.location = (0.0, 0.0, -8.529)
ob_legs.lineart.crease_threshold = 0.0
_vg = ob_legs.vertex_groups.new(name='Bone')
_vg = ob_legs.vertex_groups.new(name='Leg_Thigh_L')
for _i, _w in zip([0, 1, 2, 3, 4, 5, 6, 7, 8, 9, 10, 11, 12, 13, 14, 15, 28, 29, 30, 31, 32, 33, 34, 35, 36, 37, 38, 39, 52, 53, 54, 55, 56, 57, 58, 59, 60, 61, 62, 63, 64, 65, 66, 67, 76, 77, 78, 79], [0.9022, 0.9184, 0.9412, 0.9079, 0.9162, 0.943, 0.9487, 0.9474, 0.7113, 0.6627, 0.694, 0.6692, 0.1134, 0.1689, 0.1197, 0.1829, 0.9942, 0.996, 0.9997, 0.9995, 0.6845, 0.6877, 0.6583, 0.6646, 0.115, 0.1174, 0.1655, 0.1742, 0.9973, 0.9971, 0.9978, 0.9984, 0.9468, 0.9008, 0.9157, 0.9595, 0.7053, 0.6548, 0.6653, 0.7087, 0.09946, 0.1683, 0.182, 0.09085, 0.9994, 0.9992, 0.9946, 0.9963]): _vg.add([_i], _w, 'REPLACE')
_vg = ob_legs.vertex_groups.new(name='Leg_Calf_L')
for _i, _w in zip([0, 1, 2, 3, 4, 5, 6, 7, 8, 9, 10, 11, 12, 13, 14, 15, 16, 17, 18, 19, 20, 22, 23, 32, 33, 34, 35, 36, 37, 38, 39, 40, 41, 42, 43, 44, 45, 56, 57, 58, 59, 60, 61, 62, 63, 64, 65, 66, 67, 68, 69, 70, 71, 72, 73, 74, 75, 80, 81, 82, 83], [0.09541, 0.07964, 0.05855, 0.08978, 0.08191, 0.05676, 0.05104, 0.05237, 0.288, 0.3285, 0.305, 0.3231, 0.8846, 0.8088, 0.8777, 0.7992, 0.9431, 0.07653, 0.937, 0.07447, 0.5237, 0.518, 0.01083, 0.3146, 0.3117, 0.3326, 0.3272, 0.8831, 0.881, 0.8116, 0.8048, 0.953, 0.9559, 0.05553, 0.0614, 0.5345, 0.5342, 0.05277, 0.09675, 0.08239, 0.03026, 0.2933, 0.3364, 0.3271, 0.2895, 0.897, 0.8087, 0.7988, 0.9033, 0.9132, 0.1275, 0.1059, 0.9035, 0.4977, 0.06142, 0.07008, 0.4939, 0.4799, 0.04638, 0.4784, 0.04732]): _vg.add([_i], _w, 'REPLACE')
_vg = ob_legs.vertex_groups.new(name='Leg_Foot_L')
for _i, _w in zip([16, 17, 18, 19, 20, 21, 22, 23, 24, 25, 26, 27, 40, 41, 42, 43, 44, 45, 46, 47, 48, 49, 50, 51, 68, 69, 70, 71, 72, 73, 74, 75, 80, 81, 82, 83], [0.05618, 0.9219, 0.06205, 0.9241, 0.4762, 0.9755, 0.4819, 0.9694, 0.9974, 0.9975, 0.9991, 0.9982, 0.04213, 0.0364, 0.943, 0.937, 0.4653, 0.4657, 0.984, 0.9835, 1.001, 1.0, 1.0, 0.9997, 0.08624, 0.8709, 0.8928, 0.09576, 0.5022, 0.9384, 0.9297, 0.506, 0.5201, 0.9517, 0.5216, 0.9513]): _vg.add([_i], _w, 'REPLACE')
_vg = ob_legs.vertex_groups.new(name='Leg_Thigh_R')
_vg = ob_legs.vertex_groups.new(name='Leg_Calf_R')
_vg = ob_legs.vertex_groups.new(name='Leg_Foot_R')
_vg = ob_legs.vertex_groups.new(name='Torso')
_vg = ob_legs.vertex_groups.new(name='Head')
_vg = ob_legs.vertex_groups.new(name='Arm_Upper_L')
_vg = ob_legs.vertex_groups.new(name='Arm_Lower_L')
_vg = ob_legs.vertex_groups.new(name='Arm_Fist_L')
_vg = ob_legs.vertex_groups.new(name='Arm_Upper_R')
_vg = ob_legs.vertex_groups.new(name='Arm_Lower_R')
_vg = ob_legs.vertex_groups.new(name='Arm_Fist_R')
_m = ob_legs.modifiers.new('Mirror', 'MIRROR')
_m = ob_legs.modifiers.new('Armature', 'ARMATURE')
_m.object = ob_armature
ob_head.parent = ob_armature
ob_head.matrix_parent_inverse = Matrix(((1.0, -0.0, 0.0, -0.0), (-0.0, 5.128e-08, 1.0, -7.335), (0.0, -1.0, 4.756e-08, 0.3558), (0.0, 0.0, -0.0, 1.0)))
ob_head.location = (0.0, 0.0, 6.546)
ob_head.lineart.crease_threshold = 0.0
_m = ob_head.modifiers.new('Mirror', 'MIRROR')
_m.use_clip = True
ob_armature.location = (0.0, 3.632, -2.149)
ob_armature.rotation_euler = (1.571, -0.0, 0.0)
ob_armature.show_in_front = True
ob_armature.lineart.crease_threshold = 0.0
ob_master_controller_shape.location = (-18.42, 0.0, 0.0)
ob_master_controller_shape.scale = (6.989, 6.989, 6.989)
ob_master_controller_shape.lineart.crease_threshold = 0.0

# ---- collection membership
col_player.objects.link(ob_torso)
col_player.objects.link(ob_arms)
col_player.objects.link(ob_legs)
col_player.objects.link(ob_head)
col_player.objects.link(ob_armature)
col_player.objects.link(ob_master_controller_shape)

# ---- scene / render settings (as saved in the file)
scene.frame_start = 1; scene.frame_end = 250; scene.frame_set(44)
scene.render.engine = 'BLENDER_EEVEE_NEXT'
scene.cycles.use_denoising = False
scene.cycles.samples = 128
scene.cycles.sampling_pattern = 'TABULATED_SOBOL'
scene.cycles.use_adaptive_sampling = False
scene.cycles.use_light_tree = False
scene.view_settings.view_transform = 'Filmic'
bpy.context.view_layer.update()

# ---- added for rendering (the .blend has no active camera and no usable light): camera, sun
cam_auto = bpy.data.cameras.new('AutoCamera')
cam_auto.lens = 50.0
cam_auto.sensor_width = 36.0
cam_auto.clip_end = 1000.0
ob_auto_camera = bpy.data.objects.new('AutoCamera', cam_auto)
scene.collection.objects.link(ob_auto_camera)
ob_auto_camera.location = (33.6039, -50.7138, 29.6595)
ob_auto_camera.rotation_euler = (1.09748, -7.21219e-08, 0.694738)
scene.camera = ob_auto_camera
light_auto_sun = bpy.data.lights.new('AutoSun', 'SUN')
light_auto_sun.energy = 3.0
light_auto_sun.angle = 0.0523599
ob_auto_sun = bpy.data.objects.new('AutoSun', light_auto_sun)
scene.collection.objects.link(ob_auto_sun)
ob_auto_sun.rotation_euler = (0.872665, 0.174533, 0.523599)
bpy.context.view_layer.update()
